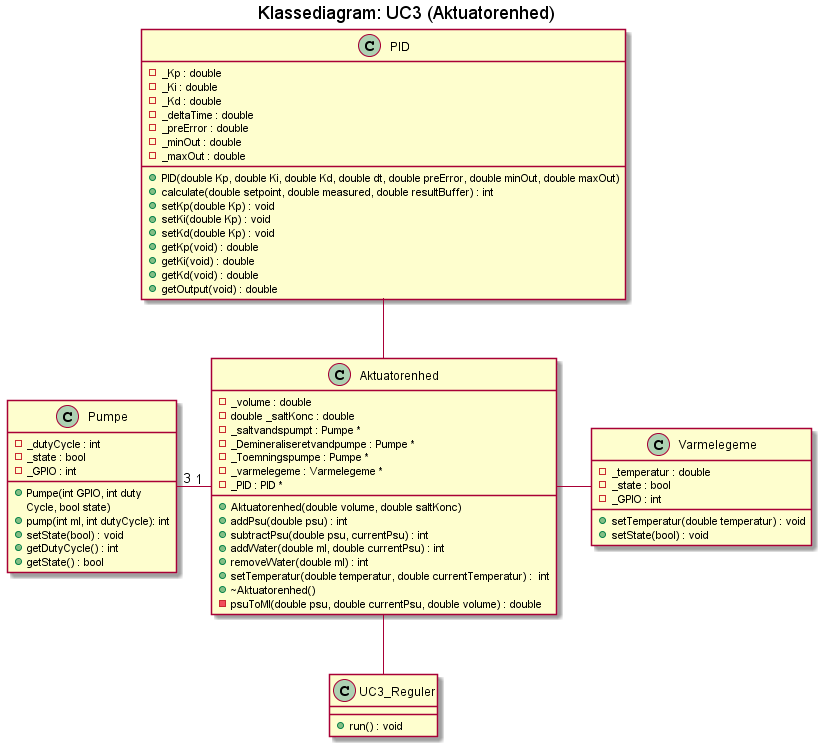

The diagram above was rendered by PlantUML. Its source (embedded in the PNG):
@startuml
title Klassediagram: UC3 (Aktuatorenhed)


class Pumpe {
  - _dutyCycle : int
  - _state : bool
  - _GPIO : int

  +Pumpe(int GPIO, int duty
  Cycle, bool state)
  +pump(int ml, int dutyCycle): int
  +setState(bool) : void
  +getDutyCycle() : int
  +getState() : bool
}

class Varmelegeme {
  -_temperatur : double
  -_state : bool 
  -_GPIO : int

  +setTemperatur(double temperatur) : void
  +setState(bool) : void
}
class PID
{
  -_Kp : double
  -_Ki : double
  -_Kd : double
  -_deltaTime : double
  -_preError : double
  -_minOut : double
  -_maxOut : double

  +PID(double Kp, double Ki, double Kd, double dt, double preError, double minOut, double maxOut)
  +calculate(double setpoint, double measured, double resultBuffer) : int
  +setKp(double Kp) : void
  +setKi(double Kp) : void
  +setKd(double Kp) : void
  +getKp(void) : double
  +getKi(void) : double
  +getKd(void) : double
  +getOutput(void) : double
}

class UC3_Reguler {
  +run() : void 
}


class Aktuatorenhed
{
  -_volume : double
  -double _saltKonc : double
  -_saltvandspumpt : Pumpe *
  -_Demineraliseretvandpumpe : Pumpe * 
  -_Toemningspumpe : Pumpe * 
  -_varmelegeme : Varmelegeme *
  -_PID : PID *

  + Aktuatorenhed(double volume, double saltKonc)
  + addPsu(double psu) : int
  + subtractPsu(double psu, currentPsu) : int
  + addWater(double ml, double currentPsu) : int
  + removeWater(double ml) : int
  + setTemperatur(double temperatur, double currentTemperatur) :  int
  + ~Aktuatorenhed()
  - psuToMl(double psu, double currentPsu, double volume) : double

}

PID -- Aktuatorenhed
Aktuatorenhed -- UC3_Reguler
Pumpe "3" - "1" Aktuatorenhed
Aktuatorenhed - Varmelegeme


@enduml